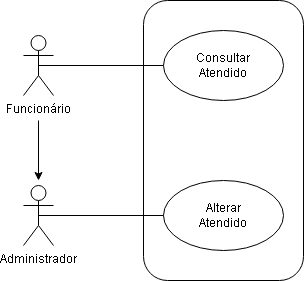

The diagram above was exported from draw.io. Its source (the exported page's mxGraphModel, read from the mxfile embedded in the PNG):
<mxGraphModel dx="485" dy="462" grid="1" gridSize="10" guides="1" tooltips="1" connect="1" arrows="1" fold="1" page="1" pageScale="1" pageWidth="827" pageHeight="1169" math="0" shadow="0">
  <root>
    <mxCell id="0" />
    <mxCell id="1" parent="0" />
    <mxCell id="X8TVo47nyd5bEnFJa-nZ-3" value="Funcionário" style="shape=umlActor;verticalLabelPosition=bottom;verticalAlign=top;html=1;outlineConnect=0;" vertex="1" parent="1">
      <mxGeometry x="40" y="75" width="30" height="60" as="geometry" />
    </mxCell>
    <mxCell id="X8TVo47nyd5bEnFJa-nZ-4" value="Administrador" style="shape=umlActor;verticalLabelPosition=bottom;verticalAlign=top;html=1;outlineConnect=0;" vertex="1" parent="1">
      <mxGeometry x="40" y="225" width="30" height="60" as="geometry" />
    </mxCell>
    <mxCell id="X8TVo47nyd5bEnFJa-nZ-5" value="" style="rounded=1;whiteSpace=wrap;html=1;" vertex="1" parent="1">
      <mxGeometry x="160" y="40" width="160" height="280" as="geometry" />
    </mxCell>
    <mxCell id="X8TVo47nyd5bEnFJa-nZ-6" value="Alterar&lt;br&gt;Atendido" style="ellipse;whiteSpace=wrap;html=1;" vertex="1" parent="1">
      <mxGeometry x="180" y="220" width="120" height="70" as="geometry" />
    </mxCell>
    <mxCell id="X8TVo47nyd5bEnFJa-nZ-7" value="Consultar&lt;br&gt;Atendido" style="ellipse;whiteSpace=wrap;html=1;" vertex="1" parent="1">
      <mxGeometry x="180" y="70" width="120" height="70" as="geometry" />
    </mxCell>
    <mxCell id="X8TVo47nyd5bEnFJa-nZ-8" value="" style="endArrow=none;html=1;rounded=0;entryX=0;entryY=0.5;entryDx=0;entryDy=0;exitX=0.5;exitY=0.5;exitDx=0;exitDy=0;exitPerimeter=0;" edge="1" parent="1" source="X8TVo47nyd5bEnFJa-nZ-4" target="X8TVo47nyd5bEnFJa-nZ-6">
      <mxGeometry width="50" height="50" relative="1" as="geometry">
        <mxPoint x="60" y="70" as="sourcePoint" />
        <mxPoint x="110" y="90" as="targetPoint" />
      </mxGeometry>
    </mxCell>
    <mxCell id="X8TVo47nyd5bEnFJa-nZ-9" value="" style="endArrow=none;html=1;rounded=0;entryX=0;entryY=0.5;entryDx=0;entryDy=0;exitX=0.5;exitY=0.5;exitDx=0;exitDy=0;exitPerimeter=0;" edge="1" parent="1" source="X8TVo47nyd5bEnFJa-nZ-3" target="X8TVo47nyd5bEnFJa-nZ-7">
      <mxGeometry width="50" height="50" relative="1" as="geometry">
        <mxPoint x="70" y="100" as="sourcePoint" />
        <mxPoint x="180" y="90" as="targetPoint" />
      </mxGeometry>
    </mxCell>
    <mxCell id="X8TVo47nyd5bEnFJa-nZ-10" value="" style="endArrow=classic;html=1;rounded=0;" edge="1" parent="1">
      <mxGeometry width="50" height="50" relative="1" as="geometry">
        <mxPoint x="55" y="160" as="sourcePoint" />
        <mxPoint x="55" y="220" as="targetPoint" />
      </mxGeometry>
    </mxCell>
  </root>
</mxGraphModel>